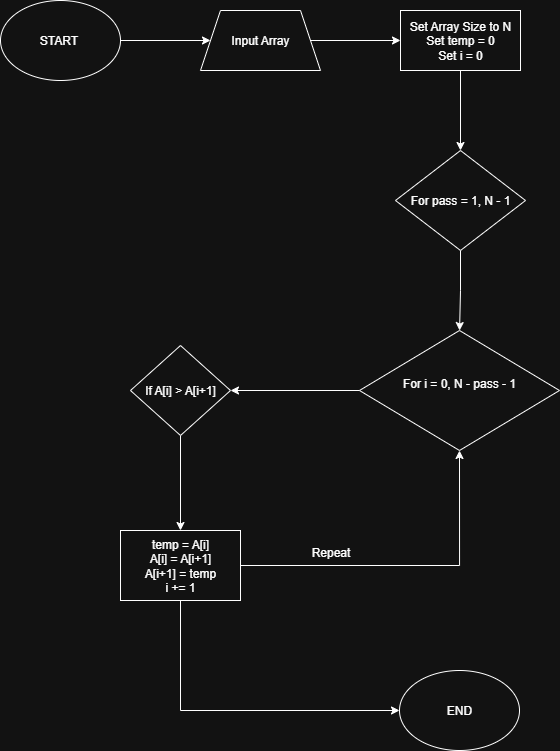

The diagram above was exported from draw.io. Its source (the exported page's mxGraphModel, read from the mxfile embedded in the PNG):
<mxGraphModel dx="1226" dy="667" grid="1" gridSize="10" guides="1" tooltips="1" connect="1" arrows="1" fold="1" page="1" pageScale="1" pageWidth="850" pageHeight="1100" math="0" shadow="0">
  <root>
    <mxCell id="0" />
    <mxCell id="1" parent="0" />
    <mxCell id="lmziBorMTy7f2YHa-FEm-3" value="" style="edgeStyle=orthogonalEdgeStyle;rounded=0;orthogonalLoop=1;jettySize=auto;html=1;" edge="1" parent="1" source="lmziBorMTy7f2YHa-FEm-1" target="lmziBorMTy7f2YHa-FEm-2">
      <mxGeometry relative="1" as="geometry" />
    </mxCell>
    <mxCell id="lmziBorMTy7f2YHa-FEm-1" value="START&amp;nbsp;" style="ellipse;whiteSpace=wrap;html=1;" vertex="1" parent="1">
      <mxGeometry x="50" y="40" width="120" height="80" as="geometry" />
    </mxCell>
    <mxCell id="lmziBorMTy7f2YHa-FEm-5" value="" style="edgeStyle=orthogonalEdgeStyle;rounded=0;orthogonalLoop=1;jettySize=auto;html=1;" edge="1" parent="1" source="lmziBorMTy7f2YHa-FEm-2" target="lmziBorMTy7f2YHa-FEm-4">
      <mxGeometry relative="1" as="geometry" />
    </mxCell>
    <mxCell id="lmziBorMTy7f2YHa-FEm-2" value="Input Array" style="shape=trapezoid;perimeter=trapezoidPerimeter;whiteSpace=wrap;html=1;fixedSize=1;" vertex="1" parent="1">
      <mxGeometry x="250" y="50" width="120" height="60" as="geometry" />
    </mxCell>
    <mxCell id="lmziBorMTy7f2YHa-FEm-7" value="" style="edgeStyle=orthogonalEdgeStyle;rounded=0;orthogonalLoop=1;jettySize=auto;html=1;" edge="1" parent="1" source="lmziBorMTy7f2YHa-FEm-4" target="lmziBorMTy7f2YHa-FEm-6">
      <mxGeometry relative="1" as="geometry" />
    </mxCell>
    <mxCell id="lmziBorMTy7f2YHa-FEm-4" value="Set Array Size to N&lt;div&gt;Set temp = 0&lt;/div&gt;&lt;div&gt;Set i = 0&lt;/div&gt;" style="rounded=0;whiteSpace=wrap;html=1;" vertex="1" parent="1">
      <mxGeometry x="450" y="50" width="120" height="60" as="geometry" />
    </mxCell>
    <mxCell id="lmziBorMTy7f2YHa-FEm-9" value="" style="edgeStyle=orthogonalEdgeStyle;rounded=0;orthogonalLoop=1;jettySize=auto;html=1;" edge="1" parent="1" source="lmziBorMTy7f2YHa-FEm-6" target="lmziBorMTy7f2YHa-FEm-8">
      <mxGeometry relative="1" as="geometry" />
    </mxCell>
    <mxCell id="lmziBorMTy7f2YHa-FEm-6" value="For pass = 1, N - 1" style="rhombus;whiteSpace=wrap;html=1;" vertex="1" parent="1">
      <mxGeometry x="445" y="190" width="130" height="100" as="geometry" />
    </mxCell>
    <mxCell id="lmziBorMTy7f2YHa-FEm-8" value="For i = 0, N - pass - 1&lt;div&gt;&lt;br&gt;&lt;/div&gt;" style="rhombus;whiteSpace=wrap;html=1;" vertex="1" parent="1">
      <mxGeometry x="409" y="370" width="200" height="120" as="geometry" />
    </mxCell>
    <mxCell id="lmziBorMTy7f2YHa-FEm-12" value="" style="endArrow=classic;html=1;rounded=0;exitX=0;exitY=0.5;exitDx=0;exitDy=0;" edge="1" parent="1" source="lmziBorMTy7f2YHa-FEm-8">
      <mxGeometry width="50" height="50" relative="1" as="geometry">
        <mxPoint x="310" y="450" as="sourcePoint" />
        <mxPoint x="280" y="430" as="targetPoint" />
      </mxGeometry>
    </mxCell>
    <mxCell id="lmziBorMTy7f2YHa-FEm-16" value="" style="edgeStyle=orthogonalEdgeStyle;rounded=0;orthogonalLoop=1;jettySize=auto;html=1;" edge="1" parent="1" source="lmziBorMTy7f2YHa-FEm-14" target="lmziBorMTy7f2YHa-FEm-15">
      <mxGeometry relative="1" as="geometry" />
    </mxCell>
    <mxCell id="lmziBorMTy7f2YHa-FEm-14" value="If A[i] &amp;gt; A[i+1]" style="rhombus;whiteSpace=wrap;html=1;" vertex="1" parent="1">
      <mxGeometry x="180" y="385" width="100" height="90" as="geometry" />
    </mxCell>
    <mxCell id="lmziBorMTy7f2YHa-FEm-18" value="" style="edgeStyle=orthogonalEdgeStyle;rounded=0;orthogonalLoop=1;jettySize=auto;html=1;entryX=0.5;entryY=1;entryDx=0;entryDy=0;" edge="1" parent="1" source="lmziBorMTy7f2YHa-FEm-15" target="lmziBorMTy7f2YHa-FEm-8">
      <mxGeometry relative="1" as="geometry">
        <mxPoint x="390" y="430" as="targetPoint" />
      </mxGeometry>
    </mxCell>
    <mxCell id="lmziBorMTy7f2YHa-FEm-15" value="temp = A[i]&lt;div&gt;A[i] = A[i+1]&lt;/div&gt;&lt;div&gt;A[i+1] = temp&lt;/div&gt;&lt;div&gt;i += 1&lt;/div&gt;" style="whiteSpace=wrap;html=1;" vertex="1" parent="1">
      <mxGeometry x="170" y="570" width="120" height="70" as="geometry" />
    </mxCell>
    <mxCell id="lmziBorMTy7f2YHa-FEm-19" value="Repeat" style="text;html=1;align=center;verticalAlign=middle;resizable=0;points=[];autosize=1;strokeColor=none;fillColor=none;" vertex="1" parent="1">
      <mxGeometry x="350" y="577" width="60" height="30" as="geometry" />
    </mxCell>
    <mxCell id="lmziBorMTy7f2YHa-FEm-22" value="END" style="ellipse;whiteSpace=wrap;html=1;" vertex="1" parent="1">
      <mxGeometry x="449" y="710" width="120" height="80" as="geometry" />
    </mxCell>
    <mxCell id="lmziBorMTy7f2YHa-FEm-24" value="" style="endArrow=classic;html=1;rounded=0;exitX=0.5;exitY=1;exitDx=0;exitDy=0;entryX=0;entryY=0.5;entryDx=0;entryDy=0;" edge="1" parent="1" source="lmziBorMTy7f2YHa-FEm-15" target="lmziBorMTy7f2YHa-FEm-22">
      <mxGeometry width="50" height="50" relative="1" as="geometry">
        <mxPoint x="250" y="750" as="sourcePoint" />
        <mxPoint x="300" y="700" as="targetPoint" />
        <Array as="points">
          <mxPoint x="230" y="750" />
        </Array>
      </mxGeometry>
    </mxCell>
  </root>
</mxGraphModel>